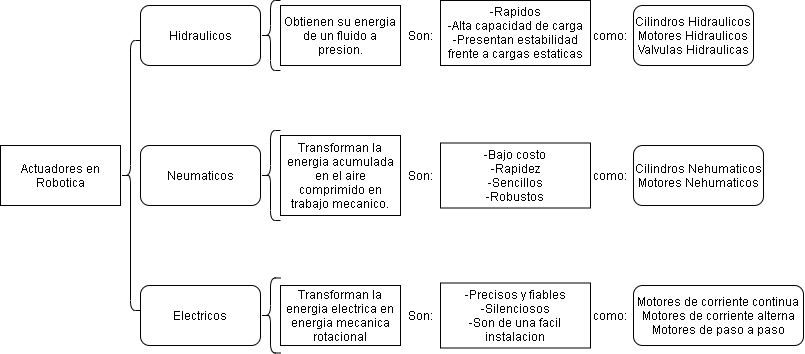

The diagram above was exported from draw.io. Its source (the exported page's mxGraphModel, read from the mxfile embedded in the PNG):
<mxGraphModel dx="732" dy="797" grid="1" gridSize="10" guides="1" tooltips="1" connect="1" arrows="1" fold="1" page="1" pageScale="1" pageWidth="827" pageHeight="583" math="0" shadow="0">
  <root>
    <mxCell id="0" />
    <mxCell id="1" parent="0" />
    <mxCell id="2" value="" style="shape=curlyBracket;whiteSpace=wrap;html=1;rounded=1;" vertex="1" parent="1">
      <mxGeometry x="132" y="155" width="20" height="270" as="geometry" />
    </mxCell>
    <mxCell id="3" value="Actuadores en Robotica" style="rounded=0;whiteSpace=wrap;html=1;" vertex="1" parent="1">
      <mxGeometry x="12" y="260" width="120" height="60" as="geometry" />
    </mxCell>
    <mxCell id="4" value="Hidraulicos" style="rounded=1;whiteSpace=wrap;html=1;" vertex="1" parent="1">
      <mxGeometry x="152" y="120" width="120" height="60" as="geometry" />
    </mxCell>
    <mxCell id="5" value="Neumaticos" style="rounded=1;whiteSpace=wrap;html=1;" vertex="1" parent="1">
      <mxGeometry x="152" y="260" width="120" height="60" as="geometry" />
    </mxCell>
    <mxCell id="6" value="Electricos" style="rounded=1;whiteSpace=wrap;html=1;" vertex="1" parent="1">
      <mxGeometry x="152" y="400" width="120" height="60" as="geometry" />
    </mxCell>
    <mxCell id="7" value="" style="shape=curlyBracket;whiteSpace=wrap;html=1;rounded=1;size=0.5;" vertex="1" parent="1">
      <mxGeometry x="272" y="392.5" width="20" height="75" as="geometry" />
    </mxCell>
    <mxCell id="8" value="" style="shape=curlyBracket;whiteSpace=wrap;html=1;rounded=1;size=0.5;" vertex="1" parent="1">
      <mxGeometry x="272" y="245" width="20" height="90" as="geometry" />
    </mxCell>
    <mxCell id="9" value="" style="shape=curlyBracket;whiteSpace=wrap;html=1;rounded=1;size=0.5;" vertex="1" parent="1">
      <mxGeometry x="272" y="115" width="20" height="70" as="geometry" />
    </mxCell>
    <mxCell id="10" value="Cilindros Hidraulicos&lt;br&gt;Motores Hidraulicos&lt;br&gt;Valvulas Hidraulicas" style="rounded=1;whiteSpace=wrap;html=1;" vertex="1" parent="1">
      <mxGeometry x="645" y="120" width="120" height="60" as="geometry" />
    </mxCell>
    <mxCell id="11" value="Obtienen su energia de un fluido a presion." style="rounded=0;whiteSpace=wrap;html=1;" vertex="1" parent="1">
      <mxGeometry x="292" y="120" width="120" height="60" as="geometry" />
    </mxCell>
    <mxCell id="12" value="Transforman la energia acumulada en el aire comprimido en trabajo mecanico." style="rounded=0;whiteSpace=wrap;html=1;" vertex="1" parent="1">
      <mxGeometry x="292" y="250" width="120" height="80" as="geometry" />
    </mxCell>
    <mxCell id="13" value="Transforman la energia electrica en energia mecanica rotacional" style="rounded=0;whiteSpace=wrap;html=1;" vertex="1" parent="1">
      <mxGeometry x="292" y="400" width="120" height="60" as="geometry" />
    </mxCell>
    <mxCell id="14" value="como:" style="text;html=1;strokeColor=none;fillColor=none;align=center;verticalAlign=middle;whiteSpace=wrap;rounded=0;" vertex="1" parent="1">
      <mxGeometry x="602" y="420" width="40" height="20" as="geometry" />
    </mxCell>
    <mxCell id="15" value="como:" style="text;html=1;strokeColor=none;fillColor=none;align=center;verticalAlign=middle;whiteSpace=wrap;rounded=0;" vertex="1" parent="1">
      <mxGeometry x="602" y="280" width="40" height="20" as="geometry" />
    </mxCell>
    <mxCell id="16" value="como:" style="text;html=1;strokeColor=none;fillColor=none;align=center;verticalAlign=middle;whiteSpace=wrap;rounded=0;" vertex="1" parent="1">
      <mxGeometry x="602" y="140" width="40" height="20" as="geometry" />
    </mxCell>
    <mxCell id="17" value="Cilindros Nehumaticos&lt;br&gt;Motores Nehumaticos" style="rounded=1;whiteSpace=wrap;html=1;" vertex="1" parent="1">
      <mxGeometry x="645" y="260" width="130" height="60" as="geometry" />
    </mxCell>
    <mxCell id="18" value="Motores de corriente continua&lt;br&gt;Motores de corriente alterna&lt;br&gt;Motores de paso a paso" style="rounded=1;whiteSpace=wrap;html=1;" vertex="1" parent="1">
      <mxGeometry x="645" y="400" width="170" height="60" as="geometry" />
    </mxCell>
    <mxCell id="19" value="Son:" style="text;html=1;strokeColor=none;fillColor=none;align=center;verticalAlign=middle;whiteSpace=wrap;rounded=0;" vertex="1" parent="1">
      <mxGeometry x="412" y="140" width="40" height="20" as="geometry" />
    </mxCell>
    <mxCell id="20" value="Son:" style="text;html=1;strokeColor=none;fillColor=none;align=center;verticalAlign=middle;whiteSpace=wrap;rounded=0;" vertex="1" parent="1">
      <mxGeometry x="412" y="280" width="40" height="20" as="geometry" />
    </mxCell>
    <mxCell id="21" value="Son:" style="text;html=1;strokeColor=none;fillColor=none;align=center;verticalAlign=middle;whiteSpace=wrap;rounded=0;" vertex="1" parent="1">
      <mxGeometry x="412" y="420" width="40" height="20" as="geometry" />
    </mxCell>
    <mxCell id="22" value="-&lt;span&gt;Rapidos&lt;/span&gt;&lt;div&gt;-Alta capacidad de carga&lt;/div&gt;&lt;div&gt;-Presentan estabilidad frente a cargas estaticas&lt;/div&gt;" style="rounded=0;whiteSpace=wrap;html=1;" vertex="1" parent="1">
      <mxGeometry x="452" y="115" width="150" height="65" as="geometry" />
    </mxCell>
    <mxCell id="23" value="&lt;div&gt;-Bajo costo&lt;/div&gt;&lt;div&gt;-Rapidez&lt;/div&gt;&lt;div&gt;-Sencillos&lt;/div&gt;&lt;div&gt;-Robustos&lt;/div&gt;" style="rounded=0;whiteSpace=wrap;html=1;" vertex="1" parent="1">
      <mxGeometry x="452" y="257.5" width="150" height="65" as="geometry" />
    </mxCell>
    <mxCell id="24" value="&lt;div&gt;-Precisos y fiables&lt;/div&gt;&lt;div&gt;-Silenciosos&lt;/div&gt;&lt;div&gt;-Son de una facil instalacion&lt;/div&gt;" style="rounded=0;whiteSpace=wrap;html=1;" vertex="1" parent="1">
      <mxGeometry x="452" y="397.5" width="150" height="65" as="geometry" />
    </mxCell>
  </root>
</mxGraphModel>